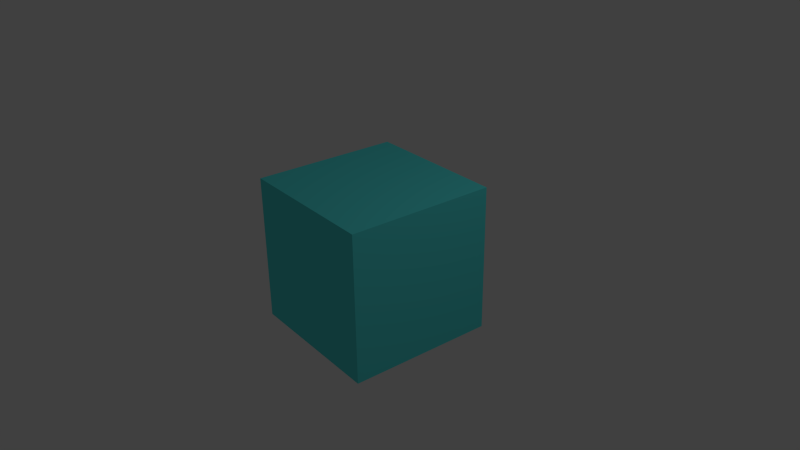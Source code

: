 # Source: Cube_Character.blend  (saved by Blender 2.78.0; exported with 4.5.12 LTS)
import bpy
from mathutils import Matrix  # noqa: F401  (used for matrix-valued properties, if any)

bpy.ops.wm.read_factory_settings(use_empty=True)
scene = bpy.context.scene
scene.name = 'Scene'

# ---- collections
col_collection_1 = bpy.data.collections.new('Collection 1'); scene.collection.children.link(col_collection_1)

# ---- materials (node trees are filled in below, after node groups)
mat_cube = bpy.data.materials.new('Cube')
mat_cube.alpha_threshold = 0.0
mat_cube.use_transparent_shadow = False
mat_cube.preview_render_type = 'CUBE'
mat_cube.diffuse_color = (0.1, 0.8, 0.8, 1.0)
mat_cube.roughness = 0.5
mat_cube.line_color = (0.0, 0.0, 0.0, 1.0)

# ---- material node trees

# ---- world
world_world = bpy.data.worlds.new('World'); scene.world = world_world
world_world.color = (0.05088, 0.05088, 0.05088)
world_world.use_sun_shadow = False
world_world.sun_shadow_jitter_overblur = 0.0
world_world.cycles.sampling_method = 'NONE'
world_world.cycles.sample_map_resolution = 256

# ---- cameras
cam_camera = bpy.data.cameras.new('Camera')
cam_camera.clip_end = 100.0
cam_camera.lens = 35.0
cam_camera.sensor_width = 32.0
cam_camera.sensor_height = 18.0
cam_camera.ortho_scale = 7.314
cam_camera.dof.focus_distance = 0.0
cam_camera.dof.aperture_fstop = 128.0

# ---- lights
light_lamp = bpy.data.lights.new('Lamp', 'POINT')
light_lamp.transmission_factor = 0.0
light_lamp.cutoff_distance = 30.0
light_lamp.energy = 100.0
light_lamp.shadow_buffer_clip_start = 1.001
light_lamp.shadow_soft_size = 0.1
light_lamp.shadow_maximum_resolution = 0.006
light_lamp.use_absolute_resolution = True
light_lamp.cycles.use_multiple_importance_sampling = False

# ---- meshes
me_cube = bpy.data.meshes.new('Cube')
me_cube.from_pydata([(1.0, 1.0, -1.0), (1.0, -1.0, -1.0), (-1.0, -1.0, -1.0), (-1.0, 1.0, -1.0), (1.0, 1.0, 1.0), (1.0, -1.0, 1.0), (-1.0, -1.0, 1.0), (-1.0, 1.0, 1.0)], [], [(0, 1, 2, 3), (4, 7, 6, 5), (0, 4, 5, 1), (1, 5, 6, 2), (2, 6, 7, 3), (4, 0, 3, 7)])
me_cube.materials.append(mat_cube)
me_cube.use_remesh_preserve_volume = False
me_cube.use_remesh_preserve_attributes = False
me_cube.use_mirror_vertex_groups = False
me_cube.update()

# ---- objects
ob_cube_object = bpy.data.objects.new('Cube Object', me_cube)
ob_lamp = bpy.data.objects.new('Lamp', light_lamp)
ob_camera = bpy.data.objects.new('Camera', cam_camera)

# ---- transforms, parenting, visibility, modifiers, constraints
ob_cube_object.location = (0.0, 0.0, 0.0)
ob_cube_object.rotation_euler = (0.0, -0.0, -0.0941)
ob_cube_object.lock_rotations_4d = False
ob_cube_object.empty_display_type = 'ARROWS'
ob_cube_object.lineart.crease_threshold = 0.0
ob_lamp.location = (4.076, 1.005, 5.904)
ob_lamp.rotation_euler = (0.6503, 0.05522, 1.866)
ob_lamp.lock_rotations_4d = False
ob_lamp.empty_display_type = 'ARROWS'
ob_lamp.color = (0.0, 0.0, 0.0, 0.0)
ob_lamp.lineart.crease_threshold = 0.0
ob_camera.location = (7.481, -6.508, 5.344)
ob_camera.rotation_euler = (1.109, 0.01082, 0.8149)
ob_camera.lock_rotations_4d = False
ob_camera.empty_display_type = 'ARROWS'
ob_camera.color = (0.0, 0.0, 0.0, 0.0)
ob_camera.display_type = 'WIRE'
ob_camera.lineart.crease_threshold = 0.0

# ---- collection membership
col_collection_1.objects.link(ob_cube_object)
col_collection_1.objects.link(ob_lamp)
col_collection_1.objects.link(ob_camera)

# ---- scene / render settings (as saved in the file)
scene.camera = ob_camera
scene.frame_start = 1; scene.frame_end = 525; scene.frame_set(265)
scene.render.engine = 'BLENDER_EEVEE_NEXT'
scene.render.resolution_percentage = 50
scene.render.dither_intensity = 0.0
scene.cycles.use_denoising = False
scene.cycles.samples = 10
scene.cycles.sampling_pattern = 'TABULATED_SOBOL'
scene.cycles.light_sampling_threshold = 0.0
scene.cycles.use_adaptive_sampling = False
scene.cycles.use_light_tree = False
scene.cycles.blur_glossy = 0.0
scene.cycles.pixel_filter_type = 'GAUSSIAN'
scene.cycles.sample_clamp_indirect = 0.0
scene.view_settings.view_transform = 'Standard'
bpy.context.view_layer.update()
